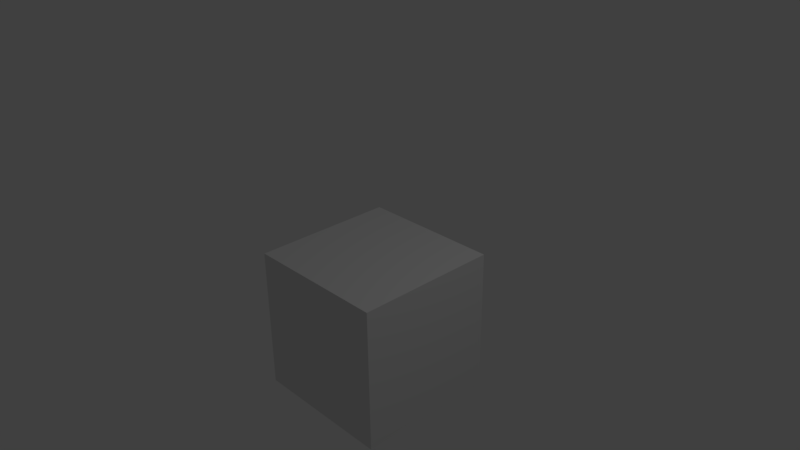 # Source: marble.blend  (saved by Blender 2.77.0; exported with 4.5.12 LTS)
import bpy
from mathutils import Matrix  # noqa: F401  (used for matrix-valued properties, if any)

bpy.ops.wm.read_factory_settings(use_empty=True)
scene = bpy.context.scene
scene.name = 'Scene'

# ---- collections
col_collection_1 = bpy.data.collections.new('Collection 1'); scene.collection.children.link(col_collection_1)

# ---- materials (node trees are filled in below, after node groups)
mat_material = bpy.data.materials.new('Material')
mat_material.alpha_threshold = 0.0
mat_material.use_transparent_shadow = False
mat_material.roughness = 0.5
mat_material.line_color = (0.0, 0.0, 0.0, 1.0)

# ---- material node trees

# ---- world
world_world = bpy.data.worlds.new('World'); scene.world = world_world
world_world.color = (0.05088, 0.05088, 0.05088)
world_world.use_sun_shadow = False
world_world.sun_shadow_jitter_overblur = 0.0
world_world.cycles.sampling_method = 'MANUAL'

# ---- cameras
cam_camera = bpy.data.cameras.new('Camera')
cam_camera.clip_end = 100.0
cam_camera.lens = 35.0
cam_camera.sensor_width = 32.0
cam_camera.sensor_height = 18.0
cam_camera.ortho_scale = 7.314
cam_camera.dof.focus_distance = 0.0
cam_camera.dof.aperture_fstop = 128.0

# ---- lights
light_lamp = bpy.data.lights.new('Lamp', 'POINT')
light_lamp.transmission_factor = 0.0
light_lamp.cutoff_distance = 30.0
light_lamp.energy = 100.0
light_lamp.shadow_buffer_clip_start = 1.001
light_lamp.shadow_soft_size = 0.1
light_lamp.shadow_maximum_resolution = 0.006
light_lamp.use_absolute_resolution = True

# ---- meshes
me_cube = bpy.data.meshes.new('Cube')
me_cube.from_pydata([(1.0, 1.0, -1.0), (1.0, -1.0, -1.0), (-1.0, -1.0, -1.0), (-1.0, 1.0, -1.0), (1.0, 1.0, 1.0), (1.0, -1.0, 1.0), (-1.0, -1.0, 1.0), (-1.0, 1.0, 1.0), (1.0, 1.0, 0.9637), (1.0, -1.0, 0.9637), (-1.0, -1.0, 0.9637), (-1.0, 1.0, 0.9637), (1.0, 1.0, 0.5752), (1.0, -1.0, 0.5752), (-1.0, -1.0, 0.5752), (-1.0, 1.0, 0.5752), (1.0, 1.0, 0.6723), (1.0, 1.0, 0.6862), (1.0, 1.0, 0.7417), (1.0, 1.0, 0.8491), (1.0, 1.0, 0.8666), (1.0, 1.0, 0.9082), (1.0, -1.0, 0.6723), (1.0, -1.0, 0.6862), (1.0, -1.0, 0.7417), (1.0, -1.0, 0.8491), (1.0, -1.0, 0.8666), (1.0, -1.0, 0.9082), (-1.0, -1.0, 0.6723), (-1.0, -1.0, 0.6862), (-1.0, -1.0, 0.7417), (-1.0, -1.0, 0.8491), (-1.0, -1.0, 0.8666), (-1.0, -1.0, 0.9082), (-1.0, 1.0, 0.6723), (-1.0, 1.0, 0.6862), (-1.0, 1.0, 0.7417), (-1.0, 1.0, 0.8491), (-1.0, 1.0, 0.8666), (-1.0, 1.0, 0.9082)], [], [(4, 7, 6, 5), (8, 4, 5, 9), (9, 5, 6, 10), (10, 6, 7, 11), (12, 0, 3, 15), (4, 8, 11, 7), (33, 10, 11, 39), (27, 9, 10, 33), (21, 8, 9, 27), (0, 12, 13, 1), (1, 13, 14, 2), (2, 14, 15, 3), (16, 12, 15, 34), (8, 21, 39, 11), (21, 20, 38, 39), (20, 19, 37, 38), (19, 18, 36, 37), (18, 17, 35, 36), (17, 16, 34, 35), (12, 16, 22, 13), (16, 17, 23, 22), (17, 18, 24, 23), (18, 19, 25, 24), (19, 20, 26, 25), (20, 21, 27, 26), (13, 22, 28, 14), (22, 23, 29, 28), (23, 24, 30, 29), (24, 25, 31, 30), (25, 26, 32, 31), (26, 27, 33, 32), (14, 28, 34, 15), (28, 29, 35, 34), (29, 30, 36, 35), (30, 31, 37, 36), (31, 32, 38, 37), (32, 33, 39, 38)])
_uv = me_cube.uv_layers.new(name='UVMap')
_uv.uv.foreach_set('vector', [0.6032, 0.3347, 0.6032, 0.3542, 0.5837, 0.3542, 0.5837, 0.3347, 0.6088, 0.4056, 0.6012, 0.4056, 0.6012, 0.3904, 0.6088, 0.3904, 0.586, 0.398, 0.586, 0.3904, 0.6012, 0.3904, 0.6012, 0.398, 0.6088, 0.4207, 0.6012, 0.4207, 0.6012, 0.4056, 0.6088, 0.4056, 0.02288, 0.2831, 0.02667, 0.2831, 0.02667, 0.2983, 0.02288, 0.2983, 0.586, 0.4056, 0.5936, 0.4056, 0.5936, 0.4207, 0.586, 0.4207, 0.03952, 0.2967, 0.03897, 0.2967, 0.03897, 0.2815, 0.03952, 0.2815, 0.0162, 0.2745, 0.0162, 0.274, 0.03138, 0.274, 0.03138, 0.2745, 0.03952, 0.2815, 0.03897, 0.2815, 0.03897, 0.2664, 0.03952, 0.2664, 0.04186, 0.2831, 0.03806, 0.2831, 0.03806, 0.2679, 0.04186, 0.2679, 0.01149, 0.2831, 0.01149, 0.2793, 0.02667, 0.2793, 0.02667, 0.2831, 0.04186, 0.2983, 0.03806, 0.2983, 0.03806, 0.2831, 0.04186, 0.2831, 0.02705, 0.0916, 0.02759, 0.0916, 0.02759, 0.1068, 0.02705, 0.1068, 0.02379, 0.2815, 0.02433, 0.2815, 0.02433, 0.2967, 0.02379, 0.2967, 0.02276, 0.156, 0.02331, 0.156, 0.02331, 0.1711, 0.02276, 0.1711, 0.3373, 0.5955, 0.3378, 0.5955, 0.3378, 0.6107, 0.3373, 0.6107, 0.02228, 0.02723, 0.02282, 0.02723, 0.02282, 0.04242, 0.02228, 0.04242, 0.02439, 0.2188, 0.02493, 0.2188, 0.02493, 0.2339, 0.02439, 0.2339, 0.4001, 0.5939, 0.4007, 0.5939, 0.4007, 0.6091, 0.4001, 0.6091, 0.04277, 0.0916, 0.04223, 0.0916, 0.04223, 0.07642, 0.04277, 0.07642, 0.4158, 0.5939, 0.4153, 0.5939, 0.4153, 0.5788, 0.4158, 0.5788, 0.04012, 0.2188, 0.03957, 0.2188, 0.03957, 0.2036, 0.04012, 0.2036, 0.038, 0.02723, 0.03746, 0.02723, 0.03746, 0.01205, 0.038, 0.01205, 0.353, 0.5955, 0.3525, 0.5955, 0.3525, 0.5803, 0.353, 0.5803, 0.03849, 0.156, 0.03795, 0.156, 0.03795, 0.1408, 0.03849, 0.1408, 0.0162, 0.0878, 0.0162, 0.08726, 0.03138, 0.08726, 0.03138, 0.0878, 0.3898, 0.5896, 0.3898, 0.5891, 0.405, 0.5891, 0.405, 0.5896, 0.01463, 0.2139, 0.01463, 0.2133, 0.02981, 0.2133, 0.02981, 0.2139, 0.01306, 0.02181, 0.01306, 0.02127, 0.02824, 0.02127, 0.02824, 0.02181, 0.3286, 0.5895, 0.3286, 0.589, 0.3438, 0.589, 0.3438, 0.5895, 0.01463, 0.1495, 0.01463, 0.1489, 0.02981, 0.1489, 0.02981, 0.1495, 0.04277, 0.1068, 0.04223, 0.1068, 0.04223, 0.0916, 0.04277, 0.0916, 0.4158, 0.6091, 0.4153, 0.6091, 0.4153, 0.5939, 0.4158, 0.5939, 0.04012, 0.2339, 0.03957, 0.2339, 0.03957, 0.2188, 0.04012, 0.2188, 0.038, 0.04242, 0.03746, 0.04242, 0.03746, 0.02723, 0.038, 0.02723, 0.353, 0.6107, 0.3525, 0.6107, 0.3525, 0.5955, 0.353, 0.5955, 0.03849, 0.1711, 0.03795, 0.1711, 0.03795, 0.156, 0.03849, 0.156])
me_cube.materials.append(mat_material)
me_cube.use_remesh_preserve_volume = False
me_cube.use_remesh_preserve_attributes = False
me_cube.use_mirror_vertex_groups = False
me_cube.update()

# ---- objects
ob_cube = bpy.data.objects.new('Cube', me_cube)
ob_lamp = bpy.data.objects.new('Lamp', light_lamp)
ob_camera = bpy.data.objects.new('Camera', cam_camera)

# ---- transforms, parenting, visibility, modifiers, constraints
ob_cube.location = (0.0, 0.0, -1.0)
ob_cube.lock_rotations_4d = False
ob_cube.empty_display_type = 'ARROWS'
ob_cube.lineart.crease_threshold = 0.0
ob_lamp.location = (4.076, 1.005, 5.904)
ob_lamp.rotation_euler = (0.6503, 0.05522, 1.866)
ob_lamp.lock_rotations_4d = False
ob_lamp.empty_display_type = 'ARROWS'
ob_lamp.color = (0.0, 0.0, 0.0, 0.0)
ob_lamp.lineart.crease_threshold = 0.0
ob_camera.location = (7.481, -6.508, 5.344)
ob_camera.rotation_euler = (1.109, 0.01082, 0.8149)
ob_camera.lock_rotations_4d = False
ob_camera.empty_display_type = 'ARROWS'
ob_camera.color = (0.0, 0.0, 0.0, 0.0)
ob_camera.display_type = 'WIRE'
ob_camera.lineart.crease_threshold = 0.0

# ---- collection membership
col_collection_1.objects.link(ob_cube)
col_collection_1.objects.link(ob_lamp)
col_collection_1.objects.link(ob_camera)

# ---- scene / render settings (as saved in the file)
scene.camera = ob_camera
scene.frame_start = 1; scene.frame_end = 250; scene.frame_set(1)
scene.render.engine = 'BLENDER_EEVEE_NEXT'
scene.render.resolution_percentage = 50
scene.render.dither_intensity = 0.0
scene.cycles.use_denoising = False
scene.cycles.samples = 128
scene.cycles.sampling_pattern = 'TABULATED_SOBOL'
scene.cycles.light_sampling_threshold = 0.0
scene.cycles.use_adaptive_sampling = False
scene.cycles.use_light_tree = False
scene.cycles.blur_glossy = 0.0
scene.cycles.sample_clamp_indirect = 0.0
scene.view_settings.view_transform = 'Standard'
bpy.context.view_layer.update()
